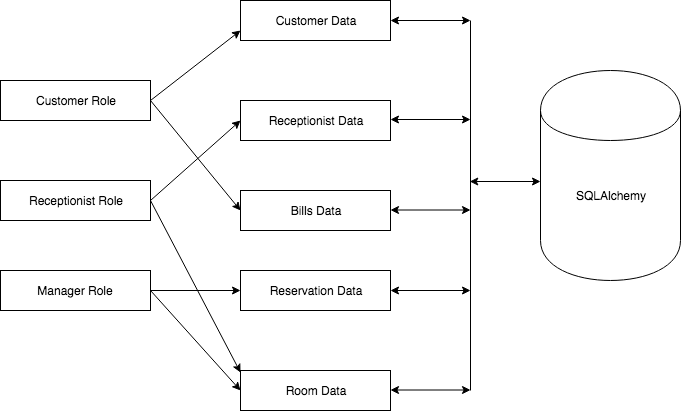

The diagram above was exported from draw.io. Its source (the exported page's mxGraphModel, read from the mxfile embedded in the PNG):
<mxGraphModel dx="1158" dy="749" grid="1" gridSize="10" guides="1" tooltips="1" connect="1" arrows="1" fold="1" page="1" pageScale="1" pageWidth="850" pageHeight="1100" math="0" shadow="0">
  <root>
    <mxCell id="0" />
    <mxCell id="1" parent="0" />
    <mxCell id="LW6uTfEew4FWewtUFXD--1" value="Customer Role" style="rounded=0;whiteSpace=wrap;html=1;" vertex="1" parent="1">
      <mxGeometry x="80" y="190" width="150" height="40" as="geometry" />
    </mxCell>
    <mxCell id="LW6uTfEew4FWewtUFXD--2" value="&lt;span&gt;Receptionist Role&lt;/span&gt;" style="rounded=0;whiteSpace=wrap;html=1;" vertex="1" parent="1">
      <mxGeometry x="80" y="290" width="150" height="40" as="geometry" />
    </mxCell>
    <mxCell id="LW6uTfEew4FWewtUFXD--3" value="&lt;span&gt;Manager Role&lt;/span&gt;" style="rounded=0;whiteSpace=wrap;html=1;" vertex="1" parent="1">
      <mxGeometry x="80" y="380" width="150" height="40" as="geometry" />
    </mxCell>
    <mxCell id="LW6uTfEew4FWewtUFXD--6" value="Customer Data" style="rounded=0;whiteSpace=wrap;html=1;" vertex="1" parent="1">
      <mxGeometry x="320" y="110" width="150" height="40" as="geometry" />
    </mxCell>
    <mxCell id="LW6uTfEew4FWewtUFXD--7" value="&lt;span&gt;Receptionist Data&lt;/span&gt;" style="rounded=0;whiteSpace=wrap;html=1;" vertex="1" parent="1">
      <mxGeometry x="320" y="210" width="150" height="40" as="geometry" />
    </mxCell>
    <mxCell id="LW6uTfEew4FWewtUFXD--8" value="&lt;span&gt;Bills Data&lt;/span&gt;" style="rounded=0;whiteSpace=wrap;html=1;" vertex="1" parent="1">
      <mxGeometry x="320" y="300" width="150" height="40" as="geometry" />
    </mxCell>
    <mxCell id="LW6uTfEew4FWewtUFXD--9" value="Reservation Data" style="rounded=0;whiteSpace=wrap;html=1;" vertex="1" parent="1">
      <mxGeometry x="320" y="380" width="150" height="40" as="geometry" />
    </mxCell>
    <mxCell id="LW6uTfEew4FWewtUFXD--10" value="&lt;span&gt;Room Data&lt;/span&gt;" style="rounded=0;whiteSpace=wrap;html=1;" vertex="1" parent="1">
      <mxGeometry x="320" y="480" width="150" height="40" as="geometry" />
    </mxCell>
    <mxCell id="LW6uTfEew4FWewtUFXD--12" value="SQLAlchemy" style="shape=cylinder;whiteSpace=wrap;html=1;boundedLbl=1;backgroundOutline=1;" vertex="1" parent="1">
      <mxGeometry x="620" y="180" width="140" height="210" as="geometry" />
    </mxCell>
    <mxCell id="LW6uTfEew4FWewtUFXD--14" value="" style="endArrow=classic;startArrow=classic;html=1;" edge="1" parent="1">
      <mxGeometry width="50" height="50" relative="1" as="geometry">
        <mxPoint x="620" y="291" as="sourcePoint" />
        <mxPoint x="549.2893218813452" y="291" as="targetPoint" />
      </mxGeometry>
    </mxCell>
    <mxCell id="LW6uTfEew4FWewtUFXD--15" value="" style="endArrow=none;html=1;" edge="1" parent="1">
      <mxGeometry width="50" height="50" relative="1" as="geometry">
        <mxPoint x="550" y="500" as="sourcePoint" />
        <mxPoint x="550" y="130" as="targetPoint" />
      </mxGeometry>
    </mxCell>
    <mxCell id="LW6uTfEew4FWewtUFXD--23" value="" style="endArrow=classic;html=1;entryX=0;entryY=0.75;entryDx=0;entryDy=0;exitX=1;exitY=0.5;exitDx=0;exitDy=0;" edge="1" parent="1" source="LW6uTfEew4FWewtUFXD--1" target="LW6uTfEew4FWewtUFXD--6">
      <mxGeometry width="50" height="50" relative="1" as="geometry">
        <mxPoint x="590" y="170" as="sourcePoint" />
        <mxPoint x="510" y="170" as="targetPoint" />
      </mxGeometry>
    </mxCell>
    <mxCell id="LW6uTfEew4FWewtUFXD--24" value="" style="endArrow=classic;html=1;entryX=0;entryY=0.5;entryDx=0;entryDy=0;exitX=1;exitY=0.5;exitDx=0;exitDy=0;" edge="1" parent="1" source="LW6uTfEew4FWewtUFXD--2" target="LW6uTfEew4FWewtUFXD--7">
      <mxGeometry width="50" height="50" relative="1" as="geometry">
        <mxPoint x="240" y="220" as="sourcePoint" />
        <mxPoint x="330" y="150" as="targetPoint" />
      </mxGeometry>
    </mxCell>
    <mxCell id="LW6uTfEew4FWewtUFXD--25" value="" style="endArrow=classic;html=1;entryX=0;entryY=0.5;entryDx=0;entryDy=0;exitX=1;exitY=0.5;exitDx=0;exitDy=0;" edge="1" parent="1" source="LW6uTfEew4FWewtUFXD--3" target="LW6uTfEew4FWewtUFXD--10">
      <mxGeometry width="50" height="50" relative="1" as="geometry">
        <mxPoint x="240" y="320" as="sourcePoint" />
        <mxPoint x="330" y="240" as="targetPoint" />
      </mxGeometry>
    </mxCell>
    <mxCell id="LW6uTfEew4FWewtUFXD--26" value="" style="endArrow=classic;html=1;entryX=0;entryY=0.5;entryDx=0;entryDy=0;exitX=1;exitY=0.5;exitDx=0;exitDy=0;" edge="1" parent="1" source="LW6uTfEew4FWewtUFXD--3" target="LW6uTfEew4FWewtUFXD--9">
      <mxGeometry width="50" height="50" relative="1" as="geometry">
        <mxPoint x="240" y="410" as="sourcePoint" />
        <mxPoint x="330" y="510" as="targetPoint" />
      </mxGeometry>
    </mxCell>
    <mxCell id="LW6uTfEew4FWewtUFXD--27" value="" style="endArrow=classic;html=1;entryX=0;entryY=0.5;entryDx=0;entryDy=0;" edge="1" parent="1" target="LW6uTfEew4FWewtUFXD--8">
      <mxGeometry width="50" height="50" relative="1" as="geometry">
        <mxPoint x="230" y="210" as="sourcePoint" />
        <mxPoint x="330" y="150" as="targetPoint" />
      </mxGeometry>
    </mxCell>
    <mxCell id="LW6uTfEew4FWewtUFXD--28" value="" style="endArrow=classic;html=1;entryX=0;entryY=0.05;entryDx=0;entryDy=0;entryPerimeter=0;" edge="1" parent="1" target="LW6uTfEew4FWewtUFXD--10">
      <mxGeometry width="50" height="50" relative="1" as="geometry">
        <mxPoint x="230" y="310" as="sourcePoint" />
        <mxPoint x="340" y="160" as="targetPoint" />
      </mxGeometry>
    </mxCell>
    <mxCell id="LW6uTfEew4FWewtUFXD--29" value="" style="endArrow=classic;startArrow=classic;html=1;exitX=1;exitY=0.5;exitDx=0;exitDy=0;" edge="1" parent="1" source="LW6uTfEew4FWewtUFXD--6">
      <mxGeometry width="50" height="50" relative="1" as="geometry">
        <mxPoint x="510" y="50" as="sourcePoint" />
        <mxPoint x="550" y="130" as="targetPoint" />
      </mxGeometry>
    </mxCell>
    <mxCell id="LW6uTfEew4FWewtUFXD--31" value="" style="endArrow=classic;startArrow=classic;html=1;exitX=1;exitY=0.5;exitDx=0;exitDy=0;" edge="1" parent="1">
      <mxGeometry width="50" height="50" relative="1" as="geometry">
        <mxPoint x="470" y="229" as="sourcePoint" />
        <mxPoint x="550" y="229" as="targetPoint" />
      </mxGeometry>
    </mxCell>
    <mxCell id="LW6uTfEew4FWewtUFXD--32" value="" style="endArrow=classic;startArrow=classic;html=1;exitX=1;exitY=0.5;exitDx=0;exitDy=0;" edge="1" parent="1">
      <mxGeometry width="50" height="50" relative="1" as="geometry">
        <mxPoint x="470" y="319.5" as="sourcePoint" />
        <mxPoint x="550" y="319.5" as="targetPoint" />
      </mxGeometry>
    </mxCell>
    <mxCell id="LW6uTfEew4FWewtUFXD--33" value="" style="endArrow=classic;startArrow=classic;html=1;exitX=1;exitY=0.5;exitDx=0;exitDy=0;" edge="1" parent="1">
      <mxGeometry width="50" height="50" relative="1" as="geometry">
        <mxPoint x="470" y="400" as="sourcePoint" />
        <mxPoint x="550" y="400" as="targetPoint" />
      </mxGeometry>
    </mxCell>
    <mxCell id="LW6uTfEew4FWewtUFXD--34" value="" style="endArrow=classic;startArrow=classic;html=1;exitX=1;exitY=0.5;exitDx=0;exitDy=0;" edge="1" parent="1">
      <mxGeometry width="50" height="50" relative="1" as="geometry">
        <mxPoint x="470" y="499.5" as="sourcePoint" />
        <mxPoint x="550" y="499.5" as="targetPoint" />
      </mxGeometry>
    </mxCell>
  </root>
</mxGraphModel>